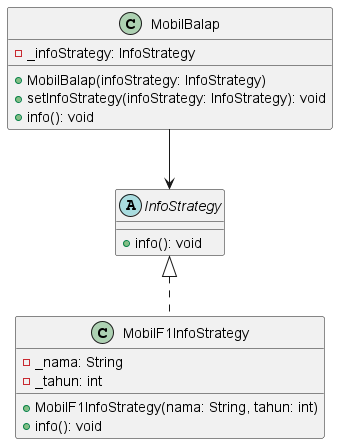

The diagram above was rendered by PlantUML. Its source (embedded in the PNG):
@startuml

abstract class InfoStrategy {
  +info(): void
}

class MobilF1InfoStrategy {
  -_nama: String
  -_tahun: int
  +MobilF1InfoStrategy(nama: String, tahun: int)
  +info(): void
}

class MobilBalap {
  -_infoStrategy: InfoStrategy
  +MobilBalap(infoStrategy: InfoStrategy)
  +setInfoStrategy(infoStrategy: InfoStrategy): void
  +info(): void
}

InfoStrategy <|.. MobilF1InfoStrategy
MobilBalap --> InfoStrategy

@enduml